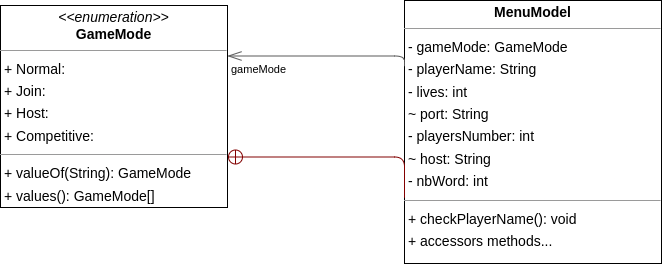

The diagram above was exported from draw.io. Its source (the exported page's mxGraphModel, read from the mxfile embedded in the PNG):
<mxGraphModel dx="1780" dy="716" grid="1" gridSize="10" guides="1" tooltips="1" connect="1" arrows="1" fold="1" page="0" pageScale="1" pageWidth="827" pageHeight="1169" background="none" math="0" shadow="0">
  <root>
    <mxCell id="0" />
    <mxCell id="1" parent="0" />
    <mxCell id="node1" value="&lt;p style=&quot;margin:0px;margin-top:4px;text-align:center;&quot;&gt;&lt;i&gt;&amp;lt;&amp;lt;enumeration&amp;gt;&amp;gt;&lt;/i&gt;&lt;br/&gt;&lt;b&gt;GameMode&lt;/b&gt;&lt;/p&gt;&lt;hr size=&quot;1&quot;/&gt;&lt;p style=&quot;margin:0 0 0 4px;line-height:1.6;&quot;&gt;+ Normal: &lt;br/&gt;+ Join: &lt;br/&gt;+ Host: &lt;br/&gt;+ Competitive: &lt;/p&gt;&lt;hr size=&quot;1&quot;/&gt;&lt;p style=&quot;margin:0 0 0 4px;line-height:1.6;&quot;&gt;+ valueOf(String): GameMode&lt;br/&gt;+ values(): GameMode[]&lt;/p&gt;" style="verticalAlign=top;align=left;overflow=fill;fontSize=14;fontFamily=Helvetica;html=1;rounded=0;shadow=0;comic=0;labelBackgroundColor=none;strokeWidth=1;" parent="1" vertex="1">
      <mxGeometry x="-114" y="185" width="227" height="202" as="geometry" />
    </mxCell>
    <mxCell id="node0" value="&lt;p style=&quot;margin:0px;margin-top:4px;text-align:center;&quot;&gt;&lt;b&gt;MenuModel&lt;/b&gt;&lt;/p&gt;&lt;hr size=&quot;1&quot;&gt;&lt;p style=&quot;margin:0 0 0 4px;line-height:1.6;&quot;&gt;- gameMode: GameMode&lt;br&gt;- playerName: String&lt;br&gt;- lives: int&lt;br&gt;~ port: String&lt;br&gt;- playersNumber: int&lt;br&gt;~ host: String&lt;br&gt;- nbWord: int&lt;/p&gt;&lt;hr size=&quot;1&quot;&gt;&lt;p style=&quot;margin:0 0 0 4px;line-height:1.6;&quot;&gt;+ checkPlayerName(): void&lt;br&gt;&lt;/p&gt;&lt;p style=&quot;margin:0 0 0 4px;line-height:1.6;&quot;&gt;+ accessors methods...&lt;/p&gt;" style="verticalAlign=top;align=left;overflow=fill;fontSize=14;fontFamily=Helvetica;html=1;rounded=0;shadow=0;comic=0;labelBackgroundColor=none;strokeWidth=1;" parent="1" vertex="1">
      <mxGeometry x="290" y="180" width="257" height="263" as="geometry" />
    </mxCell>
    <mxCell id="edge0" value="" style="html=1;rounded=1;edgeStyle=orthogonalEdgeStyle;dashed=0;startArrow=circlePlus;startFill=0;endArrow=none;strokeColor=#820000;exitX=1.000;exitY=0.750;exitDx=0;exitDy=0;entryX=0.000;entryY=0.750;entryDx=0;entryDy=0;" parent="1" source="node1" target="node0" edge="1">
      <mxGeometry width="50" height="50" relative="1" as="geometry">
        <Array as="points">
          <mxPoint x="290" y="337" />
        </Array>
      </mxGeometry>
    </mxCell>
    <mxCell id="edge1" value="" style="html=1;rounded=1;edgeStyle=orthogonalEdgeStyle;dashed=0;startArrow=diamondThinstartSize=12;endArrow=openThin;endSize=12;strokeColor=#595959;exitX=0.000;exitY=0.250;exitDx=0;exitDy=0;entryX=1.000;entryY=0.250;entryDx=0;entryDy=0;" parent="1" source="node0" target="node1" edge="1">
      <mxGeometry width="50" height="50" relative="1" as="geometry">
        <Array as="points">
          <mxPoint x="290" y="236" />
        </Array>
      </mxGeometry>
    </mxCell>
    <mxCell id="label11" value="gameMode" style="edgeLabel;resizable=0;html=1;align=left;verticalAlign=top;strokeColor=default;" parent="edge1" vertex="1" connectable="0">
      <mxGeometry x="115" y="236" as="geometry" />
    </mxCell>
  </root>
</mxGraphModel>